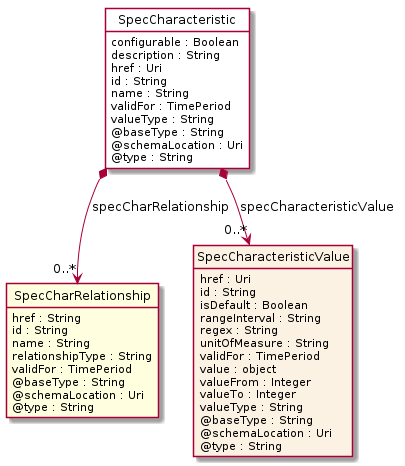

The diagram above was rendered by PlantUML. Its source (embedded in the PNG):
@startuml
hide circle
hide methods
hide stereotype
show <<Enumeration>> stereotype
skinparam class {
   BackgroundColor<<Enumeration>> #E6F5F7
   BackgroundColor<<Ref>> #FFFFE0
   BackgroundColor<<Pivot>> #FFFFFFF
   BackgroundColor<<SimpleType>> #E2F0DA
   BackgroundColor #FCF2E3
}

class SpecCharacteristic <<Pivot>> {
    configurable : Boolean
    description : String
    href : Uri
    id : String
    name : String
    validFor : TimePeriod
    valueType : String
    @baseType : String
    @schemaLocation : Uri
    @type : String
}

class SpecCharRelationship  <<Ref>> {
    href : String
    id : String
    name : String
    relationshipType : String
    validFor : TimePeriod
    @baseType : String
    @schemaLocation : Uri
    @type : String
}

class SpecCharacteristicValue  {
    href : Uri
    id : String
    isDefault : Boolean
    rangeInterval : String
    regex : String
    unitOfMeasure : String
    validFor : TimePeriod
    value : object
    valueFrom : Integer
    valueTo : Integer
    valueType : String
    @baseType : String
    @schemaLocation : Uri
    @type : String
}

SpecCharacteristic *-->  "0..*" SpecCharRelationship : specCharRelationship

SpecCharacteristic *-->  "0..*" SpecCharacteristicValue : specCharacteristicValue

@enduml